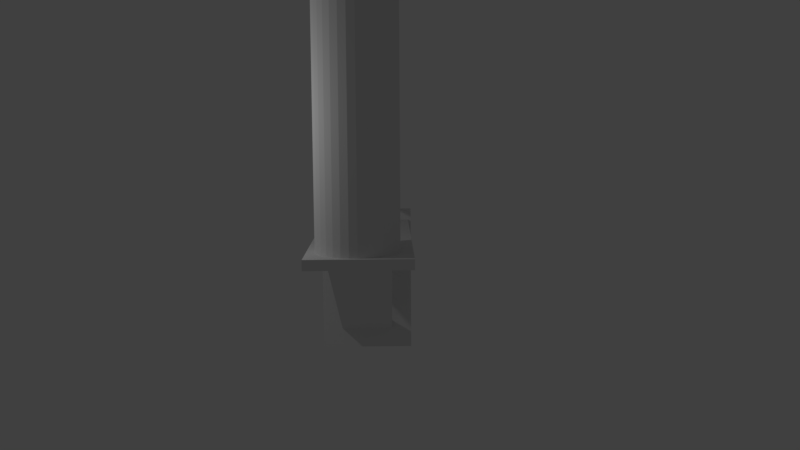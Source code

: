 # Source: stovePipeElbow.blend  (saved by Blender 2.78.0; exported with 4.5.12 LTS)
import bpy
from mathutils import Matrix  # noqa: F401  (used for matrix-valued properties, if any)

bpy.ops.wm.read_factory_settings(use_empty=True)
scene = bpy.context.scene
scene.name = 'Scene'

# ---- collections
col_collection_1 = bpy.data.collections.new('Collection 1'); scene.collection.children.link(col_collection_1)

# ---- world
world_world = bpy.data.worlds.new('World'); scene.world = world_world
world_world.color = (0.05088, 0.05088, 0.05088)
world_world.use_sun_shadow = False
world_world.sun_shadow_jitter_overblur = 0.0
world_world.cycles.sampling_method = 'MANUAL'

# ---- cameras
cam_camera = bpy.data.cameras.new('Camera')
cam_camera.clip_end = 100.0
cam_camera.lens = 35.0
cam_camera.sensor_width = 32.0
cam_camera.sensor_height = 18.0
cam_camera.ortho_scale = 7.314
cam_camera.dof.focus_distance = 0.0
cam_camera.dof.aperture_fstop = 128.0

# ---- lights
light_lamp = bpy.data.lights.new('Lamp', 'POINT')
light_lamp.transmission_factor = 0.0
light_lamp.cutoff_distance = 30.0
light_lamp.energy = 100.0
light_lamp.shadow_buffer_clip_start = 1.001
light_lamp.shadow_soft_size = 0.1
light_lamp.shadow_maximum_resolution = 0.006
light_lamp.use_absolute_resolution = True

# ---- meshes
me_cylinder_001 = bpy.data.meshes.new('Cylinder.001')
me_cylinder_001.from_pydata([(-1.89, 2.308, -3.442), (-1.887, 2.003, -3.438), (-1.536, 2.668, -0.6058), (-1.533, 2.362, -0.6018), (1.166, 2.335, -3.482), (1.169, 2.029, -3.478), (1.52, 2.694, -0.6462), (1.523, 2.389, -0.6421), (-0.1394, -7.717, -1.321), (1.233, -7.674, -1.086), (0.7888, -7.617, -0.6046), (-1.096, -7.687, -1.008), (0.09924, -7.715, -1.329), (1.304, -7.663, -1.012), (-0.5707, -7.631, -0.6025), (0.5777, -7.615, -0.5677), (-1.028, -7.696, -1.082), (0.338, -7.712, -1.321), (1.328, -7.654, -0.9346), (-0.7568, -7.639, -0.6514), (0.3485, -7.614, -0.5448), (-0.9157, -7.703, -1.151), (0.5679, -7.707, -1.299), (1.306, -7.644, -0.8573), (-0.9097, -7.648, -0.7112), (0.1099, -7.616, -0.5368), (-0.7643, -7.709, -1.211), (0.7799, -7.7, -1.263), (1.237, -7.635, -0.783), (-1.024, -7.657, -0.7795), (-0.3686, -7.716, -1.298), (-0.5796, -7.714, -1.261), (1.119, -7.683, -1.154), (0.9659, -7.692, -1.214), (-0.3587, -7.624, -0.5662), (-0.1289, -7.619, -0.5441), (0.9735, -7.622, -0.6541), (1.125, -7.628, -0.7143), (-1.119, -7.677, -0.9308), (-1.094, -7.668, -0.8536), (-0.4593, 2.477, -0.6993), (-0.2295, 2.482, -0.6771), (0.009297, 2.485, -0.6699), (0.2479, 2.487, -0.6779), (0.4771, 2.486, -0.7007), (0.6881, 2.483, -0.7377), (0.8729, 2.479, -0.7872), (1.024, 2.473, -0.8474), (1.136, 2.466, -0.916), (1.205, 2.457, -0.9904), (1.227, 2.447, -1.068), (1.203, 2.437, -1.145), (1.132, 2.427, -1.219), (1.018, 2.418, -1.287), (0.8653, 2.409, -1.347), (0.6792, 2.401, -1.396), (0.4672, 2.394, -1.432), (0.2374, 2.389, -1.454), (-0.001403, 2.386, -1.462), (-0.24, 2.384, -1.454), (-0.4692, 2.385, -1.431), (-0.6802, 2.387, -1.394), (-0.865, 2.392, -1.344), (-1.016, 2.398, -1.284), (-1.128, 2.405, -1.216), (-1.197, 2.414, -1.141), (-1.22, 2.423, -1.064), (-1.195, 2.433, -0.9867), (-1.124, 2.443, -0.9125), (-1.01, 2.453, -0.8443), (-0.8574, 2.462, -0.7845), (-0.6713, 2.47, -0.7356), (-0.5556, -0.8315, -1.26), (0.7071, -0.7071, -1.26), (0.8315, 0.5556, -1.26), (-0.9808, 0.1951, -1.26), (-0.3827, -0.9239, -1.26), (0.8315, -0.5556, -1.26), (-0.1951, 0.9808, -1.26), (0.7071, 0.7071, -1.26), (-1.0, 9.656e-07, -1.26), (-0.1951, -0.9808, -1.26), (0.9239, -0.3827, -1.26), (-0.3827, 0.9239, -1.26), (0.5556, 0.8315, -1.26), (-0.9808, -0.1951, -1.26), (2.32e-07, -1.0, -1.26), (0.9808, -0.1951, -1.26), (-0.5556, 0.8315, -1.26), (0.3827, 0.9239, -1.26), (-0.9239, -0.3827, -1.26), (0.1951, -0.9808, -1.26), (1.0, 7.55e-08, -1.26), (-0.7071, 0.7071, -1.26), (-0.7071, -0.7071, -1.26), (-0.8315, -0.5556, -1.26), (0.5556, -0.8315, -1.26), (0.3827, -0.9239, -1.26), (5.578e-07, 1.0, -1.26), (0.1951, 0.9808, -1.26), (0.9239, 0.3827, -1.26), (0.9808, 0.1951, -1.26), (-0.9239, 0.3827, -1.26), (-0.8315, 0.5556, -1.26), (-0.3686, 0.8586, -3.767), (-0.1735, 0.8394, -3.767), (0.01412, 0.7825, -3.767), (0.187, 0.6901, -3.767), (0.3385, 0.5657, -3.767), (0.4629, 0.4142, -3.767), (0.5553, 0.2413, -3.767), (0.6122, 0.0537, -3.767), (0.6314, -0.1414, -3.767), (0.6122, -0.3365, -3.767), (0.5553, -0.5241, -3.767), (0.4629, -0.697, -3.767), (0.3385, -0.8485, -3.767), (0.187, -0.9729, -3.767), (0.01412, -1.065, -3.767), (-0.1735, -1.122, -3.767), (-0.3686, -1.141, -3.767), (-0.5637, -1.122, -3.767), (-0.7512, -1.065, -3.767), (-0.9241, -0.9729, -3.767), (-1.076, -0.8485, -3.767), (-1.2, -0.697, -3.767), (-1.292, -0.5241, -3.767), (-1.349, -0.3365, -3.767), (-1.369, -0.1414, -3.767), (-1.349, 0.0537, -3.767), (-1.292, 0.2413, -3.767), (-1.2, 0.4142, -3.767), (-1.076, 0.5657, -3.767), (-0.9241, 0.6901, -3.767), (-0.7512, 0.7825, -3.767), (-0.5637, 0.8394, -3.767), (-1.319, 6.179, -3.501), (-1.316, 5.874, -3.497), (-0.9583, 2.639, -0.8795), (-0.9552, 2.333, -0.8755), (0.515, 6.195, -3.525), (0.5181, 5.889, -3.521), (0.8754, 2.654, -0.9037), (0.8785, 2.349, -0.8997), (-2.03, 6.785, -3.441), (-2.043, 6.772, -3.547), (-1.977, 1.643, -3.374), (-1.991, 1.629, -3.479), (1.228, 6.813, -3.484), (1.215, 6.799, -3.59), (1.281, 1.671, -3.417), (1.268, 1.657, -3.522)], [], [(0, 1, 3, 2), (2, 3, 7, 6), (6, 7, 5, 4), (4, 5, 1, 0), (2, 6, 4, 0), (7, 3, 1, 5), (29, 68, 67, 39), (23, 49, 48, 28), (38, 39, 67, 66), (32, 53, 52, 9), (11, 65, 64, 16), (18, 50, 49, 23), (37, 47, 46, 36), (26, 62, 61, 31), (21, 63, 62, 26), (25, 42, 41, 35), (8, 59, 58, 12), (19, 70, 69, 24), (34, 40, 71, 14), (16, 64, 63, 21), (33, 54, 53, 32), (27, 55, 54, 33), (12, 58, 57, 17), (9, 52, 51, 13), (22, 56, 55, 27), (17, 57, 56, 22), (10, 45, 44, 15), (15, 44, 43, 20), (38, 66, 65, 11), (20, 43, 42, 25), (28, 48, 47, 37), (30, 60, 59, 8), (24, 69, 68, 29), (14, 71, 70, 19), (13, 51, 50, 18), (31, 61, 60, 30), (36, 46, 45, 10), (40, 41, 42, 43, 44, 45, 46, 47, 48, 49, 50, 51, 52, 53, 54, 55, 56, 57, 58, 59, 60, 61, 62, 63, 64, 65, 66, 67, 68, 69, 70, 71), (35, 41, 40, 34), (93, 132, 131, 103), (87, 113, 112, 92), (102, 103, 131, 130), (96, 117, 116, 73), (75, 129, 128, 80), (82, 114, 113, 87), (101, 111, 110, 100), (90, 126, 125, 95), (85, 127, 126, 90), (89, 106, 105, 99), (72, 123, 122, 76), (83, 134, 133, 88), (98, 104, 135, 78), (80, 128, 127, 85), (97, 118, 117, 96), (91, 119, 118, 97), (76, 122, 121, 81), (73, 116, 115, 77), (86, 120, 119, 91), (81, 121, 120, 86), (74, 109, 108, 79), (79, 108, 107, 84), (102, 130, 129, 75), (84, 107, 106, 89), (92, 112, 111, 101), (94, 124, 123, 72), (88, 133, 132, 93), (78, 135, 134, 83), (77, 115, 114, 82), (95, 125, 124, 94), (100, 110, 109, 74), (104, 105, 106, 107, 108, 109, 110, 111, 112, 113, 114, 115, 116, 117, 118, 119, 120, 121, 122, 123, 124, 125, 126, 127, 128, 129, 130, 131, 132, 133, 134, 135), (99, 105, 104, 98), (136, 137, 139, 138), (138, 139, 143, 142), (142, 143, 141, 140), (140, 141, 137, 136), (138, 142, 140, 136), (143, 139, 137, 141), (144, 145, 147, 146), (146, 147, 151, 150), (150, 151, 149, 148), (148, 149, 145, 144), (146, 150, 148, 144), (151, 147, 145, 149)])
me_cylinder_001.use_remesh_preserve_volume = False
me_cylinder_001.use_remesh_preserve_attributes = False
me_cylinder_001.use_mirror_vertex_groups = False
me_cylinder_001.update()

# ---- objects
ob_lamp = bpy.data.objects.new('Lamp', light_lamp)
ob_camera = bpy.data.objects.new('Camera', cam_camera)
ob_cylinder_001 = bpy.data.objects.new('Cylinder.001', me_cylinder_001)

# ---- transforms, parenting, visibility, modifiers, constraints
ob_lamp.location = (4.076, 1.005, 5.904)
ob_lamp.rotation_euler = (0.6503, 0.05522, 1.866)
ob_lamp.lock_rotations_4d = False
ob_lamp.empty_display_type = 'ARROWS'
ob_lamp.color = (0.0, 0.0, 0.0, 0.0)
ob_lamp.lineart.crease_threshold = 0.0
ob_camera.location = (-0.8604, 20.2, 5.879)
ob_camera.rotation_euler = (1.439, 0.006128, 3.128)
ob_camera.lock_rotations_4d = False
ob_camera.empty_display_type = 'ARROWS'
ob_camera.color = (0.0, 0.0, 0.0, 0.0)
ob_camera.display_type = 'WIRE'
ob_camera.lineart.crease_threshold = 0.0
ob_cylinder_001.location = (-0.256, 2.654, 4.598)
ob_cylinder_001.rotation_euler = (-1.53, -0.01023, 0.04037)
ob_cylinder_001.scale = (0.8173, 0.8173, 2.524)
ob_cylinder_001.lineart.crease_threshold = 0.0

# ---- collection membership
col_collection_1.objects.link(ob_lamp)
col_collection_1.objects.link(ob_camera)
col_collection_1.objects.link(ob_cylinder_001)

# ---- scene / render settings (as saved in the file)
scene.camera = ob_camera
scene.frame_start = 1; scene.frame_end = 250; scene.frame_set(0)
scene.render.engine = 'BLENDER_EEVEE_NEXT'
scene.render.resolution_percentage = 50
scene.render.dither_intensity = 0.0
scene.cycles.use_denoising = False
scene.cycles.samples = 128
scene.cycles.sampling_pattern = 'TABULATED_SOBOL'
scene.cycles.light_sampling_threshold = 0.0
scene.cycles.use_adaptive_sampling = False
scene.cycles.use_light_tree = False
scene.cycles.blur_glossy = 0.0
scene.cycles.sample_clamp_indirect = 0.0
scene.view_settings.view_transform = 'Standard'
bpy.context.view_layer.update()

